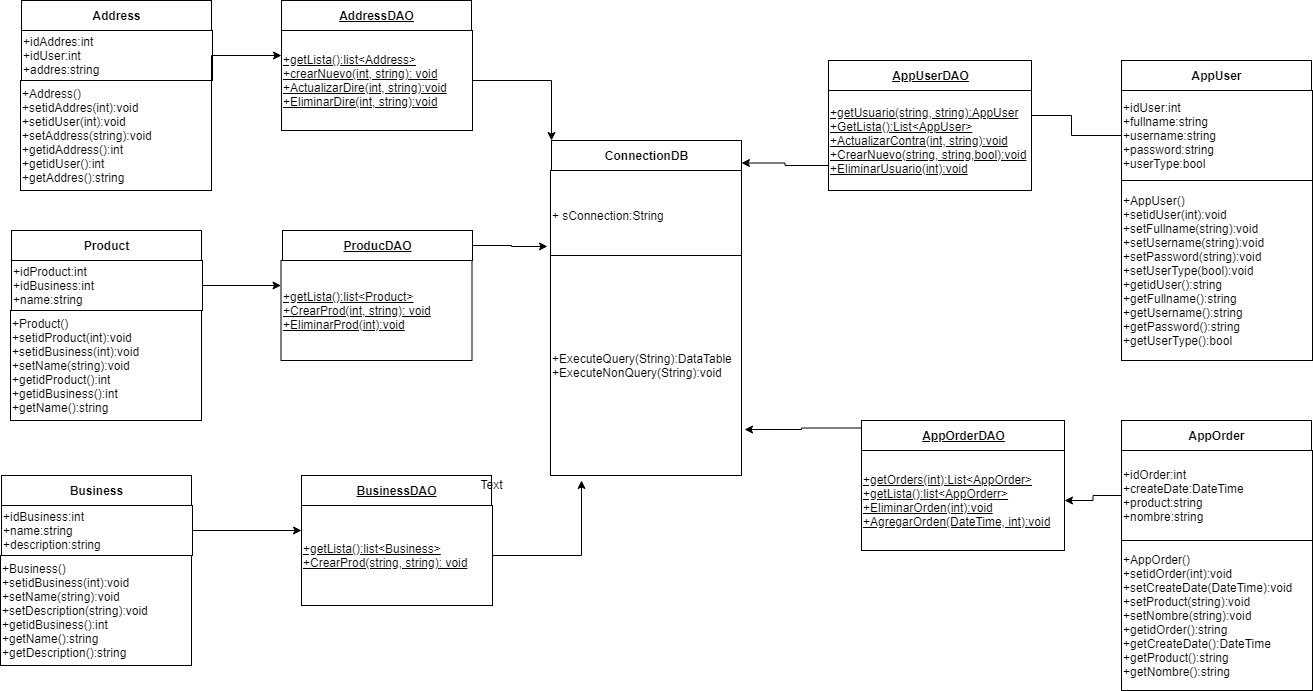

The diagram above was exported from draw.io. Its source (the exported page's mxGraphModel, read from the mxfile embedded in the PNG):
<mxGraphModel dx="1695" dy="450" grid="1" gridSize="10" guides="1" tooltips="1" connect="1" arrows="1" fold="1" page="1" pageScale="1" pageWidth="827" pageHeight="1169" math="0" shadow="0">
  <root>
    <mxCell id="0" />
    <mxCell id="1" parent="0" />
    <mxCell id="C4bAf6fF0b0hjQ5xFUwZ-4" value="&lt;b&gt;ConnectionDB&lt;/b&gt;" style="html=1;" vertex="1" parent="1">
      <mxGeometry x="360" y="210" width="190" height="30" as="geometry" />
    </mxCell>
    <mxCell id="C4bAf6fF0b0hjQ5xFUwZ-5" value="+ sConnection:String" style="html=1;align=left;" vertex="1" parent="1">
      <mxGeometry x="359" y="240" width="191" height="90" as="geometry" />
    </mxCell>
    <mxCell id="C4bAf6fF0b0hjQ5xFUwZ-6" value="+ExecuteQuery(String):DataTable&lt;br&gt;+ExecuteNonQuery(String):void" style="html=1;align=left;" vertex="1" parent="1">
      <mxGeometry x="359" y="325" width="191" height="220" as="geometry" />
    </mxCell>
    <mxCell id="C4bAf6fF0b0hjQ5xFUwZ-7" value="&lt;b&gt;Address&lt;/b&gt;" style="html=1;" vertex="1" parent="1">
      <mxGeometry x="-170" y="70" width="190" height="30" as="geometry" />
    </mxCell>
    <mxCell id="C4bAf6fF0b0hjQ5xFUwZ-10" value="+idAddres:int&lt;br&gt;+idUser:int&lt;br&gt;+addres:string" style="html=1;align=left;" vertex="1" parent="1">
      <mxGeometry x="-170" y="100" width="191" height="50" as="geometry" />
    </mxCell>
    <mxCell id="C4bAf6fF0b0hjQ5xFUwZ-17" style="edgeStyle=orthogonalEdgeStyle;rounded=0;orthogonalLoop=1;jettySize=auto;html=1;exitX=1;exitY=0;exitDx=0;exitDy=0;entryX=0;entryY=0.25;entryDx=0;entryDy=0;" edge="1" parent="1" source="C4bAf6fF0b0hjQ5xFUwZ-11" target="C4bAf6fF0b0hjQ5xFUwZ-16">
      <mxGeometry relative="1" as="geometry" />
    </mxCell>
    <mxCell id="C4bAf6fF0b0hjQ5xFUwZ-11" value="+Address()&lt;br&gt;+setidAddres(int):void&lt;br&gt;+setidUser(int):void&lt;br&gt;+setAddress(string):void&lt;br&gt;+getidAddress():int&lt;br&gt;+getidUser():int&lt;br&gt;+getAddres():string" style="html=1;align=left;" vertex="1" parent="1">
      <mxGeometry x="-171" y="150" width="191" height="110" as="geometry" />
    </mxCell>
    <mxCell id="C4bAf6fF0b0hjQ5xFUwZ-14" value="&lt;b&gt;&lt;u&gt;AddressDAO&lt;br&gt;&lt;/u&gt;&lt;/b&gt;" style="html=1;" vertex="1" parent="1">
      <mxGeometry x="90" y="70" width="190" height="30" as="geometry" />
    </mxCell>
    <mxCell id="C4bAf6fF0b0hjQ5xFUwZ-18" style="edgeStyle=orthogonalEdgeStyle;rounded=0;orthogonalLoop=1;jettySize=auto;html=1;exitX=1;exitY=0.5;exitDx=0;exitDy=0;entryX=0;entryY=0;entryDx=0;entryDy=0;" edge="1" parent="1" source="C4bAf6fF0b0hjQ5xFUwZ-16" target="C4bAf6fF0b0hjQ5xFUwZ-4">
      <mxGeometry relative="1" as="geometry" />
    </mxCell>
    <mxCell id="C4bAf6fF0b0hjQ5xFUwZ-16" value="&lt;u&gt;+getLista():list&amp;lt;Address&amp;gt;&lt;br&gt;+crearNuevo(int, string): void&lt;br&gt;+ActualizarDire(int, string):void&lt;br&gt;+EliminarDire(int, string):void&lt;br&gt;&lt;/u&gt;" style="html=1;align=left;" vertex="1" parent="1">
      <mxGeometry x="90" y="100" width="191" height="100" as="geometry" />
    </mxCell>
    <mxCell id="C4bAf6fF0b0hjQ5xFUwZ-19" value="&lt;b&gt;Product&lt;/b&gt;" style="html=1;" vertex="1" parent="1">
      <mxGeometry x="-180" y="300" width="190" height="30" as="geometry" />
    </mxCell>
    <mxCell id="C4bAf6fF0b0hjQ5xFUwZ-24" style="edgeStyle=orthogonalEdgeStyle;rounded=0;orthogonalLoop=1;jettySize=auto;html=1;exitX=1;exitY=0.5;exitDx=0;exitDy=0;entryX=0;entryY=0.25;entryDx=0;entryDy=0;" edge="1" parent="1" source="C4bAf6fF0b0hjQ5xFUwZ-20" target="C4bAf6fF0b0hjQ5xFUwZ-23">
      <mxGeometry relative="1" as="geometry" />
    </mxCell>
    <mxCell id="C4bAf6fF0b0hjQ5xFUwZ-20" value="+idProduct:int&lt;br&gt;+idBusiness:int&lt;br&gt;+name:string" style="html=1;align=left;" vertex="1" parent="1">
      <mxGeometry x="-180" y="330" width="191" height="50" as="geometry" />
    </mxCell>
    <mxCell id="C4bAf6fF0b0hjQ5xFUwZ-21" value="+Product()&lt;br&gt;+setidProduct(int):void&lt;br&gt;+setidBusiness(int):void&lt;br&gt;+setName(string):void&lt;br&gt;+getidProduct():int&lt;br&gt;+getidBusiness():int&lt;br&gt;+getName():string" style="html=1;align=left;" vertex="1" parent="1">
      <mxGeometry x="-181" y="380" width="191" height="110" as="geometry" />
    </mxCell>
    <mxCell id="C4bAf6fF0b0hjQ5xFUwZ-26" style="edgeStyle=orthogonalEdgeStyle;rounded=0;orthogonalLoop=1;jettySize=auto;html=1;exitX=1;exitY=0.5;exitDx=0;exitDy=0;entryX=-0.016;entryY=0.844;entryDx=0;entryDy=0;entryPerimeter=0;" edge="1" parent="1" source="C4bAf6fF0b0hjQ5xFUwZ-22" target="C4bAf6fF0b0hjQ5xFUwZ-5">
      <mxGeometry relative="1" as="geometry" />
    </mxCell>
    <mxCell id="C4bAf6fF0b0hjQ5xFUwZ-22" value="&lt;b&gt;&lt;u&gt;ProducDAO&lt;br&gt;&lt;/u&gt;&lt;/b&gt;" style="html=1;" vertex="1" parent="1">
      <mxGeometry x="91" y="300" width="190" height="30" as="geometry" />
    </mxCell>
    <mxCell id="C4bAf6fF0b0hjQ5xFUwZ-23" value="&lt;u&gt;+getLista():list&amp;lt;Product&amp;gt;&lt;br&gt;+CrearProd(int, string): void&lt;br&gt;+EliminarProd(int):void&lt;br&gt;&lt;/u&gt;" style="html=1;align=left;" vertex="1" parent="1">
      <mxGeometry x="89.5" y="330" width="191" height="100" as="geometry" />
    </mxCell>
    <mxCell id="C4bAf6fF0b0hjQ5xFUwZ-27" value="&lt;b&gt;Business&lt;/b&gt;" style="html=1;" vertex="1" parent="1">
      <mxGeometry x="-190" y="545" width="190" height="30" as="geometry" />
    </mxCell>
    <mxCell id="C4bAf6fF0b0hjQ5xFUwZ-33" style="edgeStyle=orthogonalEdgeStyle;rounded=0;orthogonalLoop=1;jettySize=auto;html=1;exitX=1;exitY=0.5;exitDx=0;exitDy=0;entryX=0;entryY=0.25;entryDx=0;entryDy=0;" edge="1" parent="1" source="C4bAf6fF0b0hjQ5xFUwZ-28" target="C4bAf6fF0b0hjQ5xFUwZ-32">
      <mxGeometry relative="1" as="geometry" />
    </mxCell>
    <mxCell id="C4bAf6fF0b0hjQ5xFUwZ-28" value="+idBusiness:int&lt;br&gt;+name:string&lt;br&gt;+description:string" style="html=1;align=left;" vertex="1" parent="1">
      <mxGeometry x="-190" y="575" width="191" height="50" as="geometry" />
    </mxCell>
    <mxCell id="C4bAf6fF0b0hjQ5xFUwZ-30" value="+Business()&lt;br&gt;+setidBusiness(int):void&lt;br&gt;+setName(string):void&lt;br&gt;+setDescription(string):void&lt;br&gt;+getidBusiness():int&lt;br&gt;+getName():string&lt;br&gt;+getDescription():string" style="html=1;align=left;" vertex="1" parent="1">
      <mxGeometry x="-191" y="625" width="191" height="110" as="geometry" />
    </mxCell>
    <mxCell id="C4bAf6fF0b0hjQ5xFUwZ-31" value="&lt;b&gt;&lt;u&gt;BusinessDAO&lt;br&gt;&lt;/u&gt;&lt;/b&gt;" style="html=1;" vertex="1" parent="1">
      <mxGeometry x="110" y="545" width="190" height="30" as="geometry" />
    </mxCell>
    <mxCell id="C4bAf6fF0b0hjQ5xFUwZ-35" style="edgeStyle=orthogonalEdgeStyle;rounded=0;orthogonalLoop=1;jettySize=auto;html=1;exitX=1;exitY=0.5;exitDx=0;exitDy=0;" edge="1" parent="1" source="C4bAf6fF0b0hjQ5xFUwZ-32">
      <mxGeometry relative="1" as="geometry">
        <mxPoint x="390" y="550" as="targetPoint" />
      </mxGeometry>
    </mxCell>
    <mxCell id="C4bAf6fF0b0hjQ5xFUwZ-32" value="&lt;u&gt;+getLista():list&amp;lt;Business&amp;gt;&lt;br&gt;+CrearProd(string, string): void&lt;br&gt;&lt;/u&gt;" style="html=1;align=left;" vertex="1" parent="1">
      <mxGeometry x="110" y="575" width="191" height="100" as="geometry" />
    </mxCell>
    <mxCell id="C4bAf6fF0b0hjQ5xFUwZ-34" value="Text" style="text;html=1;align=center;verticalAlign=middle;resizable=0;points=[];autosize=1;" vertex="1" parent="1">
      <mxGeometry x="280" y="544" width="40" height="20" as="geometry" />
    </mxCell>
    <mxCell id="C4bAf6fF0b0hjQ5xFUwZ-36" value="&lt;b&gt;AppUser&lt;br&gt;&lt;/b&gt;" style="html=1;" vertex="1" parent="1">
      <mxGeometry x="930" y="130" width="190" height="30" as="geometry" />
    </mxCell>
    <mxCell id="C4bAf6fF0b0hjQ5xFUwZ-37" value="&lt;b&gt;&lt;u&gt;AppUserDAO&lt;br&gt;&lt;/u&gt;&lt;/b&gt;" style="html=1;" vertex="1" parent="1">
      <mxGeometry x="637" y="130" width="203" height="30" as="geometry" />
    </mxCell>
    <mxCell id="C4bAf6fF0b0hjQ5xFUwZ-42" style="edgeStyle=orthogonalEdgeStyle;rounded=0;orthogonalLoop=1;jettySize=auto;html=1;exitX=0;exitY=0.5;exitDx=0;exitDy=0;" edge="1" parent="1" source="C4bAf6fF0b0hjQ5xFUwZ-39">
      <mxGeometry relative="1" as="geometry">
        <mxPoint x="830" y="185" as="targetPoint" />
      </mxGeometry>
    </mxCell>
    <mxCell id="C4bAf6fF0b0hjQ5xFUwZ-39" value="+idUser:int&lt;br&gt;+fullname:string&lt;br&gt;+username:string&lt;br&gt;+password:string&lt;br&gt;+userType:bool" style="html=1;align=left;" vertex="1" parent="1">
      <mxGeometry x="930" y="160" width="191" height="90" as="geometry" />
    </mxCell>
    <mxCell id="C4bAf6fF0b0hjQ5xFUwZ-40" value="+AppUser()&lt;br&gt;+setidUser(int):void&lt;br&gt;+setFullname(string):void&lt;br&gt;+setUsername(string):void&lt;br&gt;+setPassword(string):void&lt;br&gt;+setUserType(bool):void&lt;br&gt;+getidUser():string&lt;br&gt;+getFullname():string&lt;br&gt;+getUsername():string&lt;br&gt;+getPassword():string&lt;br&gt;+getUserType():bool" style="html=1;align=left;" vertex="1" parent="1">
      <mxGeometry x="930" y="250" width="191" height="180" as="geometry" />
    </mxCell>
    <mxCell id="C4bAf6fF0b0hjQ5xFUwZ-44" style="edgeStyle=orthogonalEdgeStyle;rounded=0;orthogonalLoop=1;jettySize=auto;html=1;exitX=0;exitY=0.75;exitDx=0;exitDy=0;entryX=1;entryY=0.75;entryDx=0;entryDy=0;" edge="1" parent="1" source="C4bAf6fF0b0hjQ5xFUwZ-41" target="C4bAf6fF0b0hjQ5xFUwZ-4">
      <mxGeometry relative="1" as="geometry" />
    </mxCell>
    <mxCell id="C4bAf6fF0b0hjQ5xFUwZ-41" value="&lt;u&gt;+getUsuario(string, string):AppUser&lt;br&gt;+GetLista():List&amp;lt;AppUser&amp;gt;&lt;br&gt;+ActualizarContra(int, string):void&lt;br&gt;+CrearNuevo(string, string,bool):void&lt;br&gt;+EliminarUsuario(int):void&lt;br&gt;&lt;/u&gt;" style="html=1;align=left;" vertex="1" parent="1">
      <mxGeometry x="637" y="160" width="203" height="100" as="geometry" />
    </mxCell>
    <mxCell id="C4bAf6fF0b0hjQ5xFUwZ-45" value="&lt;b&gt;AppOrder&lt;br&gt;&lt;/b&gt;" style="html=1;" vertex="1" parent="1">
      <mxGeometry x="930" y="490" width="190" height="30" as="geometry" />
    </mxCell>
    <mxCell id="C4bAf6fF0b0hjQ5xFUwZ-50" value="" style="edgeStyle=orthogonalEdgeStyle;rounded=0;orthogonalLoop=1;jettySize=auto;html=1;" edge="1" parent="1" source="C4bAf6fF0b0hjQ5xFUwZ-46" target="C4bAf6fF0b0hjQ5xFUwZ-49">
      <mxGeometry relative="1" as="geometry" />
    </mxCell>
    <mxCell id="C4bAf6fF0b0hjQ5xFUwZ-46" value="+idOrder:int&lt;br&gt;+createDate:DateTime&lt;br&gt;+product:string&lt;br&gt;+nombre:string" style="html=1;align=left;" vertex="1" parent="1">
      <mxGeometry x="930" y="520" width="191" height="90" as="geometry" />
    </mxCell>
    <mxCell id="C4bAf6fF0b0hjQ5xFUwZ-47" value="+AppOrder()&lt;br&gt;+setidOrder(int):void&lt;br&gt;+setCreateDate(DateTime):void&lt;br&gt;+setProduct(string):void&lt;br&gt;+setNombre(string):void&lt;br&gt;+getidOrder():string&lt;br&gt;+getCreateDate():DateTime&lt;br&gt;+getProduct():string&lt;br&gt;+getNombre():string" style="html=1;align=left;" vertex="1" parent="1">
      <mxGeometry x="930" y="610" width="191" height="150" as="geometry" />
    </mxCell>
    <mxCell id="C4bAf6fF0b0hjQ5xFUwZ-53" style="edgeStyle=orthogonalEdgeStyle;rounded=0;orthogonalLoop=1;jettySize=auto;html=1;exitX=0;exitY=0.25;exitDx=0;exitDy=0;entryX=1.016;entryY=0.791;entryDx=0;entryDy=0;entryPerimeter=0;" edge="1" parent="1" source="C4bAf6fF0b0hjQ5xFUwZ-48" target="C4bAf6fF0b0hjQ5xFUwZ-6">
      <mxGeometry relative="1" as="geometry" />
    </mxCell>
    <mxCell id="C4bAf6fF0b0hjQ5xFUwZ-48" value="&lt;b&gt;&lt;u&gt;AppOrderDAO&lt;br&gt;&lt;/u&gt;&lt;/b&gt;" style="html=1;" vertex="1" parent="1">
      <mxGeometry x="670" y="490" width="203" height="30" as="geometry" />
    </mxCell>
    <mxCell id="C4bAf6fF0b0hjQ5xFUwZ-49" value="&lt;u&gt;+getOrders(int):List&amp;lt;AppOrder&amp;gt;&lt;br&gt;+getLista():list&amp;lt;AppOrderr&amp;gt;&lt;br&gt;+EliminarOrden(int):void&lt;br&gt;+AgregarOrden(DateTime, int):void&lt;br&gt;&lt;/u&gt;" style="html=1;align=left;" vertex="1" parent="1">
      <mxGeometry x="670" y="520" width="203" height="100" as="geometry" />
    </mxCell>
  </root>
</mxGraphModel>